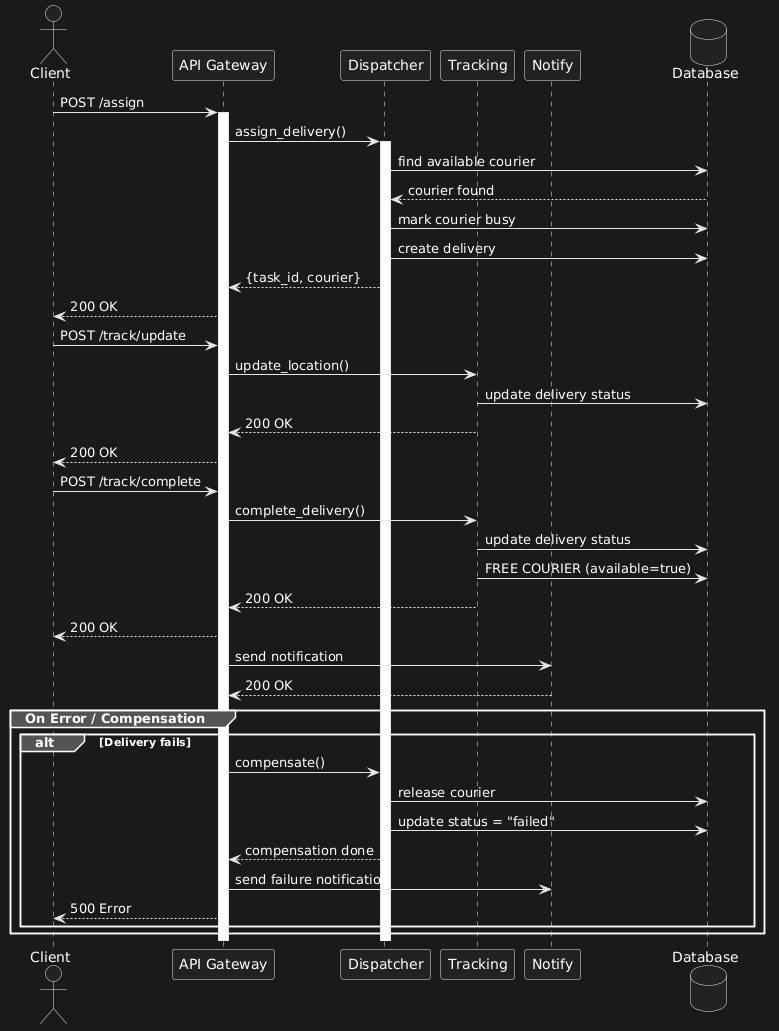

The diagram above was rendered by PlantUML. Its source (embedded in the PNG):
@startuml
actor "Client" as Client
participant "API Gateway" as API
participant "Dispatcher" as Dispatch
participant "Tracking" as Track
participant "Notify" as Notify
database "Database" as DB

Client -> API: POST /assign
activate API
API -> Dispatch: assign_delivery()
activate Dispatch
Dispatch -> DB: find available courier
DB --> Dispatch: courier found
Dispatch -> DB: mark courier busy
Dispatch -> DB: create delivery
Dispatch --> API: {task_id, courier}
API --> Client: 200 OK

Client -> API: POST /track/update
API -> Track: update_location()
Track -> DB: update delivery status
Track --> API: 200 OK
API --> Client: 200 OK

Client -> API: POST /track/complete
API -> Track: complete_delivery()
Track -> DB: update delivery status
Track -> DB: FREE COURIER (available=true)
Track --> API: 200 OK
API --> Client: 200 OK

API -> Notify: send notification
Notify --> API: 200 OK

group On Error / Compensation
    alt Delivery fails
        API -> Dispatch: compensate()
        Dispatch -> DB: release courier
        Dispatch -> DB: update status = "failed"
        Dispatch --> API: compensation done
        API -> Notify: send failure notification
        API --> Client: 500 Error
    end
end
deactivate API
@enduml